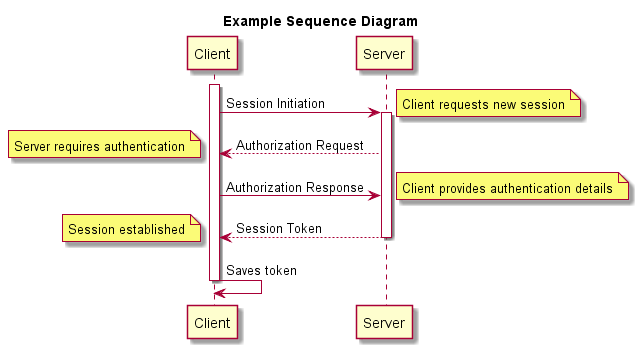

The diagram above was rendered by PlantUML. Its source (embedded in the PNG):
@startuml
title Example Sequence Diagram
activate Client
Client -> Server: Session Initiation
note right: Client requests new session
activate Server
Client <-- Server: Authorization Request
note left: Server requires authentication
Client -> Server: Authorization Response
note right: Client provides authentication details
Server --> Client: Session Token
note left: Session established
deactivate Server
Client -> Client: Saves token
deactivate Client
@enduml